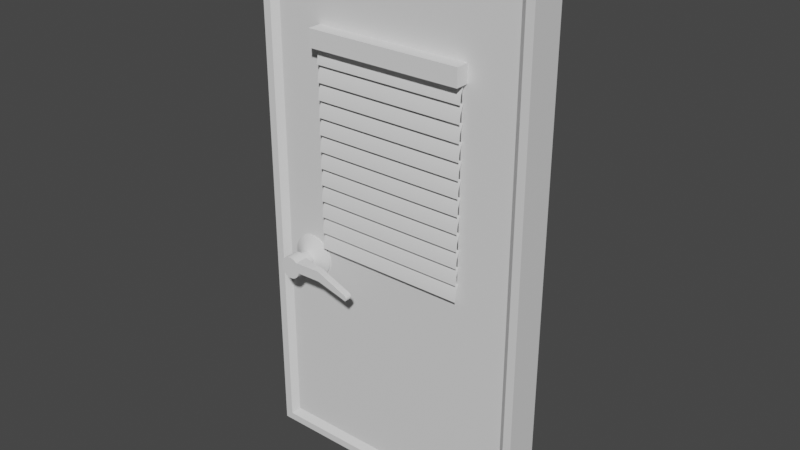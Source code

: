 # Source: door.blend  (saved by Blender 3.6.13; exported with 4.5.12 LTS)
import bpy
from mathutils import Matrix  # noqa: F401  (used for matrix-valued properties, if any)

bpy.ops.wm.read_factory_settings(use_empty=True)
scene = bpy.context.scene
scene.name = 'Scene'

# ---- collections
col_collection = bpy.data.collections.new('Collection'); scene.collection.children.link(col_collection)

# ---- materials (node trees are filled in below, after node groups)
mat_material = bpy.data.materials.new('Material')
mat_material.alpha_threshold = 0.0
mat_material.use_transparent_shadow = False
mat_material.roughness = 0.5
mat_material.line_color = (0.0, 0.0, 0.0, 1.0)

# ---- node groups
ng_auto_smooth = bpy.data.node_groups.new('Auto Smooth', 'GeometryNodeTree')
_s = ng_auto_smooth.interface.new_socket(name='Geometry', in_out='OUTPUT', socket_type='NodeSocketGeometry')
_s = ng_auto_smooth.interface.new_socket(name='Geometry', in_out='INPUT', socket_type='NodeSocketGeometry')
_s = ng_auto_smooth.interface.new_socket(name='Angle', in_out='INPUT', socket_type='NodeSocketFloat')
_s.subtype = 'ANGLE'
_s.min_value = 0.0
_s.max_value = 3.142
ng_auto_smooth.is_modifier = True
_N = ng_auto_smooth.nodes; _L = ng_auto_smooth.links
n0 = _N.new('NodeGroupOutput'); n0.name = 'Group Output'; n0.location = (480, -100)
n1 = _N.new('NodeGroupInput'); n1.name = 'Group Input'; n1.location = (-420, -300)
n2 = _N.new('NodeGroupInput'); n2.name = 'Group Input.001'; n2.location = (-60, -100)
n3 = _N.new('GeometryNodeSetShadeSmooth'); n3.name = 'Set Shade Smooth'; n3.location = (120, -100)
n3.domain = 'EDGE'
n4 = _N.new('GeometryNodeSetShadeSmooth'); n4.name = 'Set Shade Smooth.001'; n4.location = (300, -100)
n5 = _N.new('GeometryNodeInputMeshEdgeAngle'); n5.name = 'Edge Angle'; n5.location = (-420, -220)
n6 = _N.new('GeometryNodeInputEdgeSmooth'); n6.name = 'Is Edge Smooth'; n6.location = (-60, -160)
n7 = _N.new('GeometryNodeInputShadeSmooth'); n7.name = 'Is Face Smooth'; n7.location = (-240, -340)
n8 = _N.new('FunctionNodeBooleanMath'); n8.name = 'Boolean Math'; n8.location = (-60, -220)
n9 = _N.new('FunctionNodeCompare'); n9.name = 'Compare'; n9.location = (-240, -180)
n9.operation = 'LESS_EQUAL'
_L.new(n5.outputs[0], n9.inputs[0])
_L.new(n4.outputs[0], n0.inputs[0])
_L.new(n1.outputs[1], n9.inputs[1])
_L.new(n9.outputs[0], n8.inputs[0])
_L.new(n7.outputs[0], n8.inputs[1])
_L.new(n2.outputs[0], n3.inputs[0])
_L.new(n6.outputs[0], n3.inputs[1])
_L.new(n3.outputs[0], n4.inputs[0])
_L.new(n8.outputs[0], n3.inputs[2])
n0.is_active_output = True

# ---- material node trees
mat_material.use_nodes = True; mat_material.node_tree.nodes.clear()
_N = mat_material.node_tree.nodes; _L = mat_material.node_tree.links
n0 = _N.new('ShaderNodeOutputMaterial'); n0.name = 'Material Output'; n0.location = (300, 300)
n1 = _N.new('ShaderNodeBsdfPrincipled'); n1.name = 'Principled BSDF'; n1.location = (10, 300)
n1.distribution = 'GGX'
n1.subsurface_method = 'RANDOM_WALK_SKIN'
n1.inputs[3].default_value = 1.45
n1.inputs[27].default_value = (0.0, 0.0, 0.0, 1.0)
n1.inputs[28].default_value = 1.0
_L.new(n1.outputs[0], n0.inputs[0])
n0.is_active_output = True

# ---- world
world_world = bpy.data.worlds.new('World'); scene.world = world_world
world_world.use_nodes = True; world_world.node_tree.nodes.clear()
_N = world_world.node_tree.nodes; _L = world_world.node_tree.links
n0 = _N.new('ShaderNodeOutputWorld'); n0.name = 'World Output'; n0.location = (300, 300)
n1 = _N.new('ShaderNodeBackground'); n1.name = 'Background'; n1.location = (10, 300)
n1.inputs[0].default_value = (0.05088, 0.05088, 0.05088, 1.0)
_L.new(n1.outputs[0], n0.inputs[0])
n0.is_active_output = True
world_world.color = (0.05088, 0.05088, 0.05088)
world_world.use_sun_shadow = False
world_world.sun_shadow_jitter_overblur = 0.0

# ---- meshes
me_cube = bpy.data.meshes.new('Cube')
me_cube.from_pydata([(0.0, 0.0, 1.0), (0.0, 0.0, -1.0), (0.0, -2.0, 1.0), (0.0, -2.0, -1.0), (-2.0, 0.0, 1.0), (-2.0, 0.0, -1.0), (-2.0, -2.0, 1.0), (-2.0, -2.0, -1.0), (-1.588, 0.0, -0.1042), (-0.4124, 0.0, -0.1042), (-0.4124, 0.0, 0.6113), (-1.588, 0.0, 0.6113), (-1.588, -2.0, -0.1042), (-0.4124, -2.0, -0.1042), (-0.4124, -2.0, 0.6113), (-1.588, -2.0, 0.6113), (-1.588, -0.4143, -0.1042), (-0.4124, -0.4143, -0.1042), (-0.4124, -0.4143, 0.6113), (-1.588, -0.4143, 0.6113), (-1.588, -1.586, -0.1042), (-0.4124, -1.586, -0.1042), (-0.4124, -1.586, 0.6113), (-1.588, -1.586, 0.6113)], [], [(0, 4, 6, 2), (3, 2, 14, 13, 12, 7), (7, 6, 4, 5), (5, 1, 3, 7), (1, 0, 2, 3), (5, 4, 11, 8, 9, 1), (1, 9, 10, 11, 4, 0), (12, 13, 21, 20), (7, 12, 15, 14, 2, 6), (14, 15, 23, 22), (18, 17, 16, 19), (23, 20, 21, 22), (11, 10, 18, 19), (9, 8, 16, 17), (15, 12, 20, 23), (13, 14, 22, 21), (8, 11, 19, 16), (10, 9, 17, 18)])
_uv = me_cube.uv_layers.new(name='UVMap')
_uv.uv.foreach_set('vector', [0.625, 0.5, 0.875, 0.5, 0.875, 0.75, 0.625, 0.75, 0.375, 0.75, 0.625, 0.75, 0.5764, 0.8016, 0.487, 0.8016, 0.487, 0.9484, 0.375, 1.0, 0.375, 0.0, 0.625, 0.0, 0.625, 0.25, 0.375, 0.25, 0.125, 0.5, 0.375, 0.5, 0.375, 0.75, 0.125, 0.75, 0.375, 0.5, 0.625, 0.5, 0.625, 0.75, 0.375, 0.75, 0.375, 0.25, 0.625, 0.25, 0.5764, 0.3016, 0.487, 0.3016, 0.487, 0.4484, 0.375, 0.5, 0.375, 0.5, 0.487, 0.4484, 0.5764, 0.4484, 0.5764, 0.3016, 0.625, 0.25, 0.625, 0.5, 0.487, 0.9484, 0.487, 0.8016, 0.487, 0.8016, 0.487, 0.9484, 0.375, 1.0, 0.487, 0.9484, 0.5764, 0.9484, 0.5764, 0.8016, 0.625, 0.75, 0.625, 1.0, 0.5764, 0.8016, 0.5764, 0.9484, 0.5764, 0.9484, 0.5764, 0.8016, 0.5764, 0.4484, 0.487, 0.4484, 0.487, 0.3016, 0.5764, 0.3016, 0.5764, 0.9484, 0.487, 0.9484, 0.487, 0.8016, 0.5764, 0.8016, 0.5764, 0.3016, 0.5764, 0.4484, 0.5764, 0.4484, 0.5764, 0.3016, 0.487, 0.4484, 0.487, 0.3016, 0.487, 0.3016, 0.487, 0.4484, 0.5764, 0.9484, 0.487, 0.9484, 0.487, 0.9484, 0.5764, 0.9484, 0.487, 0.8016, 0.5764, 0.8016, 0.5764, 0.8016, 0.487, 0.8016, 0.487, 0.3016, 0.5764, 0.3016, 0.5764, 0.3016, 0.487, 0.3016, 0.5764, 0.4484, 0.487, 0.4484, 0.487, 0.4484, 0.5764, 0.4484])
me_cube.materials.append(mat_material)
me_cube.use_mirror_vertex_groups = False
me_cube.update()
me_cube_002 = bpy.data.meshes.new('Cube.002')
me_cube_002.from_pydata([(1.0, 1.0, 1.0), (1.0, 1.0, -1.0), (1.0, -1.0, 1.0), (1.0, -1.0, -1.0), (-1.0, 1.0, 1.0), (-1.0, 1.0, -1.0), (-1.0, -1.0, 1.0), (-1.0, -1.0, -1.0), (-1.052, 1.421, -1.026), (-1.052, -1.421, -1.026), (1.052, 1.421, -1.026), (1.052, 1.421, 1.026), (-1.052, -1.421, 1.026), (1.052, -1.421, 1.026), (1.052, -1.421, -1.026), (-1.052, 1.421, 1.026), (-1.116, 1.421, -1.056), (-1.116, -1.421, -1.056), (1.116, 1.421, -1.056), (1.116, 1.421, 1.056), (-1.116, -1.421, 1.056), (1.116, -1.421, 1.056), (1.116, -1.421, -1.056), (-1.116, 1.421, 1.056)], [], [(0, 4, 15, 11), (5, 1, 10, 8), (7, 6, 12, 9), (4, 5, 8, 15), (14, 9, 17, 22), (11, 15, 23, 19), (8, 10, 18, 16), (9, 12, 20, 17), (3, 7, 9, 14), (6, 2, 13, 12), (2, 3, 14, 13), (1, 0, 11, 10), (19, 23, 20, 21), (17, 20, 23, 16), (16, 18, 22, 17), (18, 19, 21, 22), (12, 13, 21, 20), (13, 14, 22, 21), (10, 11, 19, 18), (15, 8, 16, 23), (1, 3, 2, 0), (2, 6, 4, 0), (7, 5, 4, 6), (1, 5, 7, 3)])
_uv = me_cube_002.uv_layers.new(name='UVMap')
_uv.uv.foreach_set('vector', [0.625, 0.5, 0.625, 0.25, 0.625, 0.25, 0.625, 0.5, 0.375, 0.25, 0.375, 0.5, 0.375, 0.5, 0.375, 0.25, 0.375, 1.0, 0.625, 1.0, 0.625, 1.0, 0.375, 1.0, 0.625, 0.25, 0.375, 0.25, 0.375, 0.25, 0.625, 0.25, 0.375, 0.75, 0.375, 1.0, 0.375, 1.0, 0.375, 0.75, 0.625, 0.5, 0.625, 0.25, 0.625, 0.25, 0.625, 0.5, 0.375, 0.25, 0.375, 0.5, 0.375, 0.5, 0.375, 0.25, 0.375, 1.0, 0.625, 1.0, 0.625, 1.0, 0.375, 1.0, 0.375, 0.75, 0.375, 1.0, 0.375, 1.0, 0.375, 0.75, 0.625, 1.0, 0.625, 0.75, 0.625, 0.75, 0.625, 1.0, 0.625, 0.75, 0.375, 0.75, 0.375, 0.75, 0.625, 0.75, 0.375, 0.5, 0.625, 0.5, 0.625, 0.5, 0.375, 0.5, 0.625, 0.5, 0.875, 0.5, 0.875, 0.75, 0.625, 0.75, 0.375, 0.0, 0.625, 0.0, 0.625, 0.25, 0.375, 0.25, 0.125, 0.5, 0.375, 0.5, 0.375, 0.75, 0.125, 0.75, 0.375, 0.5, 0.625, 0.5, 0.625, 0.75, 0.375, 0.75, 0.625, 1.0, 0.625, 0.75, 0.625, 0.75, 0.625, 1.0, 0.625, 0.75, 0.375, 0.75, 0.375, 0.75, 0.625, 0.75, 0.375, 0.5, 0.625, 0.5, 0.625, 0.5, 0.375, 0.5, 0.625, 0.25, 0.375, 0.25, 0.375, 0.25, 0.625, 0.25, 0.375, 0.5, 0.375, 0.75, 0.625, 0.75, 0.625, 0.5, 0.625, 0.75, 0.625, 1.0, 0.625, 0.25, 0.625, 0.5, 0.375, 1.0, 0.375, 0.25, 0.625, 0.25, 0.625, 1.0, 0.375, 0.5, 0.375, 0.25, 0.375, 1.0, 0.375, 0.75])
me_cube_002.materials.append(mat_material)
me_cube_002.use_mirror_vertex_groups = False
me_cube_002.update()
me_plane_001 = bpy.data.meshes.new('Plane.001')
me_plane_001.from_pydata([(-0.5876, 3.127e-08, -0.7155), (0.5876, 3.127e-08, -0.7155), (-0.5876, -3.127e-08, 0.7155), (0.5876, -3.127e-08, 0.7155)], [], [(0, 1, 3, 2)])
_uv = me_plane_001.uv_layers.new(name='UVMap')
_uv.uv.foreach_set('vector', [0.0, 0.0, 1.0, 0.0, 1.0, 1.0, 0.0, 1.0])
me_plane_001.update()
me_plane_002 = bpy.data.meshes.new('Plane.002')
me_plane_002.from_pydata([(-0.5876, 3.127e-08, -0.7155), (0.5876, 3.127e-08, -0.7155), (-0.5876, -3.127e-08, 0.7155), (0.5876, -3.127e-08, 0.7155)], [], [(0, 1, 3, 2)])
_uv = me_plane_002.uv_layers.new(name='UVMap')
_uv.uv.foreach_set('vector', [0.0, 0.0, 1.0, 0.0, 1.0, 1.0, 0.0, 1.0])
me_plane_002.update()
me_plane_003 = bpy.data.meshes.new('Plane.003')
me_plane_003.from_pydata([(-0.5876, 3.127e-08, -0.7155), (0.5876, 3.127e-08, -0.7155), (-0.5876, -3.127e-08, 0.7155), (0.5876, -3.127e-08, 0.7155)], [], [(0, 1, 3, 2)])
_uv = me_plane_003.uv_layers.new(name='UVMap')
_uv.uv.foreach_set('vector', [0.0, 0.0, 1.0, 0.0, 1.0, 1.0, 0.0, 1.0])
me_plane_003.update()
me_cylinder = bpy.data.meshes.new('Cylinder')
me_cylinder.from_pydata([(0.0, 1.0, -12.32), (0.0, 1.0, -10.32), (0.1951, 0.9808, -12.32), (0.1951, 0.9808, -10.32), (0.3827, 0.9239, -12.32), (0.3827, 0.9239, -10.32), (0.5556, 0.8315, -12.32), (0.5556, 0.8315, -10.32), (0.7071, 0.7071, -12.32), (0.7071, 0.7071, -10.32), (0.8315, 0.5556, -12.32), (0.8315, 0.5556, -10.32), (0.9239, 0.3827, -12.32), (0.9239, 0.3827, -10.32), (0.9808, 0.1951, -12.32), (0.9808, 0.1951, -10.32), (1.0, -6.766e-08, -12.32), (1.0, -6.766e-08, -10.32), (0.9808, -0.1951, -12.32), (0.9808, -0.1951, -10.32), (0.9239, -0.3827, -12.32), (0.9239, -0.3827, -10.32), (0.8315, -0.5556, -12.32), (0.8315, -0.5556, -10.32), (0.7071, -0.7071, -12.32), (0.7071, -0.7071, -10.32), (0.5556, -0.8315, -12.32), (0.5556, -0.8315, -10.32), (0.3827, -0.9239, -12.32), (0.3827, -0.9239, -10.32), (0.1951, -0.9808, -12.32), (0.1951, -0.9808, -10.32), (0.0, -1.0, -12.32), (0.0, -1.0, -10.32), (-0.1951, -0.9808, -12.32), (-0.1951, -0.9808, -10.32), (-0.3827, -0.9239, -12.32), (-0.3827, -0.9239, -10.32), (-0.5556, -0.8315, -12.32), (-0.5556, -0.8315, -10.32), (-0.7071, -0.7071, -12.32), (-0.7071, -0.7071, -10.32), (-0.8315, -0.5556, -12.32), (-0.8315, -0.5556, -10.32), (-0.9239, -0.3827, -12.32), (-0.9239, -0.3827, -10.32), (-0.9808, -0.1951, -12.32), (-0.9808, -0.1951, -10.32), (-1.0, -6.766e-08, -12.32), (-1.0, -6.766e-08, -10.32), (-0.9808, 0.1951, -12.32), (-0.9808, 0.1951, -10.32), (-0.9239, 0.3827, -12.32), (-0.9239, 0.3827, -10.32), (-0.8315, 0.5556, -12.32), (-0.8315, 0.5556, -10.32), (-0.7071, 0.7071, -12.32), (-0.7071, 0.7071, -10.32), (-0.5556, 0.8315, -12.32), (-0.5556, 0.8315, -10.32), (-0.3827, 0.9239, -12.32), (-0.3827, 0.9239, -10.32), (-0.1951, 0.9808, -12.32), (-0.1951, 0.9808, -10.32), (-2.96e-07, 0.3794, -19.18), (0.07403, 0.3722, -19.18), (0.1452, 0.3506, -19.18), (0.2108, 0.3155, -19.18), (0.2683, 0.2683, -19.18), (0.3155, 0.2108, -19.18), (0.3506, 0.1452, -19.18), (0.3722, 0.07403, -19.18), (0.3794, -1.505e-06, -19.18), (0.3722, -0.07403, -19.18), (0.3506, -0.1452, -19.18), (0.3155, -0.2108, -19.18), (0.2683, -0.2683, -19.18), (0.2108, -0.3155, -19.18), (0.1452, -0.3506, -19.18), (0.07403, -0.3722, -19.18), (-2.96e-07, -0.3794, -19.18), (-0.07403, -0.3722, -19.18), (-0.1452, -0.3506, -19.18), (-0.2108, -0.3155, -19.18), (-0.2683, -0.2683, -19.18), (-0.3155, -0.2108, -19.18), (-0.3506, -0.1452, -19.18), (-0.3722, -0.07403, -19.18), (-0.3794, -1.505e-06, -19.18), (-0.3722, 0.07403, -19.18), (-0.3506, 0.1452, -19.18), (-0.3155, 0.2108, -19.18), (-0.2683, 0.2683, -19.18), (-0.2108, 0.3155, -19.18), (-0.1452, 0.3506, -19.18), (-0.07403, 0.3722, -19.18), (-3.095e-07, 0.3794, -27.59), (0.07403, 0.3722, -27.59), (0.1452, 0.3506, -27.59), (0.2108, 0.3155, -27.59), (0.2683, 0.2683, -27.59), (0.3155, 0.2108, -27.59), (0.3506, 0.1452, -27.59), (0.3722, 0.07403, -27.59), (0.3794, -1.5e-06, -27.59), (0.3722, -0.07403, -27.59), (0.3506, -0.1452, -27.59), (0.3155, -0.2108, -27.59), (0.2683, -0.2683, -27.59), (0.2108, -0.3155, -27.59), (0.1452, -0.3506, -27.59), (0.07403, -0.3722, -27.59), (-3.095e-07, -0.3794, -27.59), (-0.07403, -0.3722, -27.59), (-0.1452, -0.3506, -27.59), (-0.2108, -0.3155, -27.59), (-0.2683, -0.2683, -27.59), (-0.3155, -0.2108, -27.59), (-0.3506, -0.1452, -27.59), (-0.3722, -0.07403, -27.59), (-0.3794, -1.5e-06, -27.59), (-0.3722, 0.07403, -27.59), (-0.3506, 0.1452, -27.59), (-0.3155, 0.2108, -27.59), (-0.2683, 0.2683, -27.59), (-0.2108, 0.3155, -27.59), (-0.1452, 0.3506, -27.59), (-0.07403, 0.3722, -27.59), (-8.171e-08, 0.5136, -27.59), (0.1002, 0.5037, -27.59), (0.1965, 0.4745, -27.59), (0.2853, 0.427, -27.59), (0.3632, 0.3632, -27.59), (0.427, 0.2853, -27.59), (0.4745, 0.1965, -27.59), (0.5037, 0.1002, -27.59), (0.5136, -1.685e-06, -27.59), (0.5037, -0.1002, -27.59), (0.4745, -0.1965, -27.59), (0.427, -0.2853, -27.59), (0.3632, -0.3632, -27.59), (0.2853, -0.427, -27.59), (0.1965, -0.4745, -27.59), (0.1002, -0.5037, -27.59), (-8.171e-08, -0.5136, -27.59), (-0.1002, -0.5037, -27.59), (-0.1965, -0.4745, -27.59), (-0.2853, -0.427, -27.59), (-0.3632, -0.3632, -27.59), (-0.427, -0.2853, -27.59), (-0.4745, -0.1965, -27.59), (-0.5037, -0.1002, -27.59), (-0.5136, -1.685e-06, -27.59), (-0.5037, 0.1002, -27.59), (-0.4745, 0.1965, -27.59), (-0.427, 0.2853, -27.59), (-0.3632, 0.3632, -27.59), (-0.2853, 0.427, -27.59), (-0.1965, 0.4745, -27.59), (-0.1002, 0.5037, -27.59), (-3.324e-08, 0.5136, -39.56), (0.1002, 0.5037, -39.56), (0.1965, 0.4745, -39.56), (0.2853, 0.427, -39.56), (0.3632, 0.3632, -39.56), (0.427, 0.2853, -39.56), (0.4745, 0.1965, -39.56), (0.5037, 0.1002, -39.56), (0.5136, -1.68e-06, -39.56), (0.5037, -0.1002, -39.56), (0.4745, -0.1965, -39.56), (0.427, -0.2853, -39.56), (0.3632, -0.3632, -39.56), (0.2853, -0.427, -39.56), (0.1965, -0.4745, -39.56), (0.1002, -0.5037, -39.56), (-3.324e-08, -0.5136, -39.56), (-0.1002, -0.5037, -39.56), (-0.1965, -0.4745, -39.56), (-0.2853, -0.427, -39.56), (-0.3632, -0.3632, -39.56), (-0.427, -0.2853, -39.56), (-0.4745, -0.1965, -39.56), (-0.5037, -0.1002, -39.56), (-0.5136, -1.68e-06, -39.56), (-0.5037, 0.1002, -39.56), (-0.4745, 0.1965, -39.56), (-0.427, 0.2853, -39.56), (-0.3632, 0.3632, -39.56), (-0.2853, 0.427, -39.56), (-0.1965, 0.4745, -39.56), (-0.1002, 0.5037, -39.56), (1.659, 0.4124, -33.37), (1.704, 0.3219, -33.37), (1.729, 0.2246, -33.37), (1.735, 0.1241, -33.37), (1.722, 0.02432, -33.37), (1.689, -0.07089, -33.37), (1.659, 0.4124, -39.48), (1.704, 0.3219, -39.48), (1.729, 0.2246, -39.48), (1.735, 0.1241, -39.48), (1.722, 0.02432, -39.48), (1.689, -0.07089, -39.48), (3.202, -0.2219, -33.37), (3.246, -0.2691, -33.37), (3.272, -0.3199, -33.37), (3.278, -0.3724, -33.37), (3.265, -0.4244, -33.37), (3.232, -0.4741, -33.37), (3.202, -0.2219, -39.48), (3.246, -0.2691, -39.48), (3.272, -0.3199, -39.48), (3.278, -0.3724, -39.48), (3.265, -0.4244, -39.48), (3.232, -0.4741, -39.48)], [], [(0, 1, 3, 2), (2, 3, 5, 4), (4, 5, 7, 6), (6, 7, 9, 8), (8, 9, 11, 10), (10, 11, 13, 12), (12, 13, 15, 14), (14, 15, 17, 16), (16, 17, 19, 18), (18, 19, 21, 20), (20, 21, 23, 22), (22, 23, 25, 24), (24, 25, 27, 26), (26, 27, 29, 28), (28, 29, 31, 30), (30, 31, 33, 32), (32, 33, 35, 34), (34, 35, 37, 36), (36, 37, 39, 38), (38, 39, 41, 40), (40, 41, 43, 42), (42, 43, 45, 44), (44, 45, 47, 46), (46, 47, 49, 48), (48, 49, 51, 50), (50, 51, 53, 52), (52, 53, 55, 54), (54, 55, 57, 56), (56, 57, 59, 58), (58, 59, 61, 60), (3, 1, 63, 61, 59, 57, 55, 53, 51, 49, 47, 45, 43, 41, 39, 37, 35, 33, 31, 29, 27, 25, 23, 21, 19, 17, 15, 13, 11, 9, 7, 5), (60, 61, 63, 62), (62, 63, 1, 0), (30, 32, 80, 79), (83, 84, 116, 115), (48, 50, 89, 88), (4, 6, 67, 66), (22, 24, 76, 75), (40, 42, 85, 84), (58, 60, 94, 93), (14, 16, 72, 71), (32, 34, 81, 80), (50, 52, 90, 89), (6, 8, 68, 67), (24, 26, 77, 76), (42, 44, 86, 85), (60, 62, 95, 94), (16, 18, 73, 72), (34, 36, 82, 81), (52, 54, 91, 90), (8, 10, 69, 68), (26, 28, 78, 77), (44, 46, 87, 86), (0, 2, 65, 64), (62, 0, 64, 95), (18, 20, 74, 73), (36, 38, 83, 82), (54, 56, 92, 91), (10, 12, 70, 69), (28, 30, 79, 78), (46, 48, 88, 87), (2, 4, 66, 65), (20, 22, 75, 74), (38, 40, 84, 83), (56, 58, 93, 92), (12, 14, 71, 70), (122, 123, 155, 154), (70, 71, 103, 102), (84, 85, 117, 116), (71, 72, 104, 103), (85, 86, 118, 117), (72, 73, 105, 104), (86, 87, 119, 118), (73, 74, 106, 105), (87, 88, 120, 119), (74, 75, 107, 106), (88, 89, 121, 120), (75, 76, 108, 107), (89, 90, 122, 121), (76, 77, 109, 108), (90, 91, 123, 122), (77, 78, 110, 109), (64, 65, 97, 96), (91, 92, 124, 123), (78, 79, 111, 110), (65, 66, 98, 97), (92, 93, 125, 124), (79, 80, 112, 111), (66, 67, 99, 98), (93, 94, 126, 125), (80, 81, 113, 112), (67, 68, 100, 99), (94, 95, 127, 126), (81, 82, 114, 113), (68, 69, 101, 100), (95, 64, 96, 127), (82, 83, 115, 114), (69, 70, 102, 101), (130, 131, 163, 162), (109, 110, 142, 141), (96, 97, 129, 128), (123, 124, 156, 155), (110, 111, 143, 142), (97, 98, 130, 129), (124, 125, 157, 156), (111, 112, 144, 143), (98, 99, 131, 130), (125, 126, 158, 157), (112, 113, 145, 144), (99, 100, 132, 131), (126, 127, 159, 158), (113, 114, 146, 145), (100, 101, 133, 132), (127, 96, 128, 159), (114, 115, 147, 146), (101, 102, 134, 133), (115, 116, 148, 147), (102, 103, 135, 134), (116, 117, 149, 148), (103, 104, 136, 135), (117, 118, 150, 149), (104, 105, 137, 136), (118, 119, 151, 150), (105, 106, 138, 137), (119, 120, 152, 151), (106, 107, 139, 138), (120, 121, 153, 152), (107, 108, 140, 139), (121, 122, 154, 153), (108, 109, 141, 140), (160, 161, 162, 163, 164, 165, 166, 167, 168, 169, 170, 171, 172, 173, 174, 175, 176, 177, 178, 179, 180, 181, 182, 183, 184, 185, 186, 187, 188, 189, 190, 191), (157, 158, 190, 189), (144, 145, 177, 176), (131, 132, 164, 163), (158, 159, 191, 190), (145, 146, 178, 177), (132, 133, 193, 192), (159, 128, 160, 191), (146, 147, 179, 178), (169, 168, 202, 203), (147, 148, 180, 179), (135, 136, 196, 195), (148, 149, 181, 180), (165, 164, 198, 199), (149, 150, 182, 181), (164, 132, 192, 198), (150, 151, 183, 182), (137, 138, 170, 169), (151, 152, 184, 183), (138, 139, 171, 170), (152, 153, 185, 184), (139, 140, 172, 171), (153, 154, 186, 185), (140, 141, 173, 172), (154, 155, 187, 186), (141, 142, 174, 173), (128, 129, 161, 160), (155, 156, 188, 187), (142, 143, 175, 174), (129, 130, 162, 161), (156, 157, 189, 188), (143, 144, 176, 175), (194, 195, 207, 206), (199, 198, 210, 211), (197, 203, 215, 209), (202, 201, 213, 214), (193, 194, 206, 205), (166, 165, 199, 200), (136, 137, 197, 196), (133, 134, 194, 193), (137, 169, 203, 197), (167, 166, 200, 201), (134, 135, 195, 194), (168, 167, 201, 202), (204, 205, 211, 210), (205, 206, 212, 211), (206, 207, 213, 212), (207, 208, 214, 213), (208, 209, 215, 214), (203, 202, 214, 215), (200, 199, 211, 212), (195, 196, 208, 207), (198, 192, 204, 210), (192, 193, 205, 204), (201, 200, 212, 213), (196, 197, 209, 208)])
me_cylinder.polygons.foreach_set('use_smooth', [True] * 186)
_k = set([(0, 2), (0, 62), (2, 4), (4, 6), (6, 8), (8, 10), (10, 12), (12, 14), (14, 16), (16, 18), (18, 20), (20, 22), (22, 24), (24, 26), (26, 28), (28, 30), (30, 32), (32, 34), (34, 36), (36, 38), (38, 40), (40, 42), (42, 44), (44, 46), (46, 48), (48, 50), (50, 52), (52, 54), (54, 56), (56, 58), (58, 60), (60, 62), (64, 65), (64, 95), (65, 66), (66, 67), (67, 68), (68, 69), (69, 70), (70, 71), (71, 72), (72, 73), (73, 74), (74, 75), (75, 76), (76, 77), (77, 78), (78, 79), (79, 80), (80, 81), (81, 82), (82, 83), (83, 84), (84, 85), (85, 86), (86, 87), (87, 88), (88, 89), (89, 90), (90, 91), (91, 92), (92, 93), (93, 94), (94, 95)])
me_cylinder.attributes.new('sharp_edge', 'BOOLEAN', 'EDGE').data.foreach_set('value', [ (min(e.vertices), max(e.vertices)) in _k for e in me_cylinder.edges])
_uv = me_cylinder.uv_layers.new(name='UVMap')
_uv.uv.foreach_set('vector', [1.0, 0.5, 1.0, 1.0, 0.9688, 1.0, 0.9688, 0.5, 0.9688, 0.5, 0.9688, 1.0, 0.9375, 1.0, 0.9375, 0.5, 0.9375, 0.5, 0.9375, 1.0, 0.9062, 1.0, 0.9062, 0.5, 0.9062, 0.5, 0.9062, 1.0, 0.875, 1.0, 0.875, 0.5, 0.875, 0.5, 0.875, 1.0, 0.8438, 1.0, 0.8438, 0.5, 0.8438, 0.5, 0.8438, 1.0, 0.8125, 1.0, 0.8125, 0.5, 0.8125, 0.5, 0.8125, 1.0, 0.7812, 1.0, 0.7812, 0.5, 0.7812, 0.5, 0.7812, 1.0, 0.75, 1.0, 0.75, 0.5, 0.75, 0.5, 0.75, 1.0, 0.7188, 1.0, 0.7188, 0.5, 0.7188, 0.5, 0.7188, 1.0, 0.6875, 1.0, 0.6875, 0.5, 0.6875, 0.5, 0.6875, 1.0, 0.6562, 1.0, 0.6562, 0.5, 0.6562, 0.5, 0.6562, 1.0, 0.625, 1.0, 0.625, 0.5, 0.625, 0.5, 0.625, 1.0, 0.5938, 1.0, 0.5938, 0.5, 0.5938, 0.5, 0.5938, 1.0, 0.5625, 1.0, 0.5625, 0.5, 0.5625, 0.5, 0.5625, 1.0, 0.5312, 1.0, 0.5312, 0.5, 0.5312, 0.5, 0.5312, 1.0, 0.5, 1.0, 0.5, 0.5, 0.5, 0.5, 0.5, 1.0, 0.4688, 1.0, 0.4688, 0.5, 0.4688, 0.5, 0.4688, 1.0, 0.4375, 1.0, 0.4375, 0.5, 0.4375, 0.5, 0.4375, 1.0, 0.4062, 1.0, 0.4062, 0.5, 0.4062, 0.5, 0.4062, 1.0, 0.375, 1.0, 0.375, 0.5, 0.375, 0.5, 0.375, 1.0, 0.3438, 1.0, 0.3438, 0.5, 0.3438, 0.5, 0.3438, 1.0, 0.3125, 1.0, 0.3125, 0.5, 0.3125, 0.5, 0.3125, 1.0, 0.2812, 1.0, 0.2812, 0.5, 0.2812, 0.5, 0.2812, 1.0, 0.25, 1.0, 0.25, 0.5, 0.25, 0.5, 0.25, 1.0, 0.2188, 1.0, 0.2188, 0.5, 0.2188, 0.5, 0.2188, 1.0, 0.1875, 1.0, 0.1875, 0.5, 0.1875, 0.5, 0.1875, 1.0, 0.1562, 1.0, 0.1562, 0.5, 0.1562, 0.5, 0.1562, 1.0, 0.125, 1.0, 0.125, 0.5, 0.125, 0.5, 0.125, 1.0, 0.09375, 1.0, 0.09375, 0.5, 0.09375, 0.5, 0.09375, 1.0, 0.0625, 1.0, 0.0625, 0.5, 0.2968, 0.4854, 0.25, 0.49, 0.2032, 0.4854, 0.1582, 0.4717, 0.1167, 0.4496, 0.08029, 0.4197, 0.05045, 0.3833, 0.02827, 0.3418, 0.01461, 0.2968, 0.01, 0.25, 0.01461, 0.2032, 0.02827, 0.1582, 0.05045, 0.1167, 0.08029, 0.08029, 0.1167, 0.05045, 0.1582, 0.02827, 0.2032, 0.01461, 0.25, 0.01, 0.2968, 0.01461, 0.3418, 0.02827, 0.3833, 0.05045, 0.4197, 0.08029, 0.4496, 0.1167, 0.4717, 0.1582, 0.4854, 0.2032, 0.49, 0.25, 0.4854, 0.2968, 0.4717, 0.3418, 0.4496, 0.3833, 0.4197, 0.4197, 0.3833, 0.4496, 0.3418, 0.4717, 0.0625, 0.5, 0.0625, 1.0, 0.03125, 1.0, 0.03125, 0.5, 0.03125, 0.5, 0.03125, 1.0, 0.0, 1.0, 0.0, 0.5, 0.5312, 0.5, 0.5, 0.5, 0.5, 0.5, 0.5312, 0.5, 0.4062, 0.5, 0.375, 0.5, 0.375, 0.5, 0.4062, 0.5, 0.25, 0.5, 0.2188, 0.5, 0.2188, 0.5, 0.25, 0.5, 0.9375, 0.5, 0.9062, 0.5, 0.9062, 0.5, 0.9375, 0.5, 0.6562, 0.5, 0.625, 0.5, 0.625, 0.5, 0.6562, 0.5, 0.375, 0.5, 0.3438, 0.5, 0.3438, 0.5, 0.375, 0.5, 0.09375, 0.5, 0.0625, 0.5, 0.0625, 0.5, 0.09375, 0.5, 0.7812, 0.5, 0.75, 0.5, 0.75, 0.5, 0.7812, 0.5, 0.5, 0.5, 0.4688, 0.5, 0.4688, 0.5, 0.5, 0.5, 0.2188, 0.5, 0.1875, 0.5, 0.1875, 0.5, 0.2188, 0.5, 0.9062, 0.5, 0.875, 0.5, 0.875, 0.5, 0.9062, 0.5, 0.625, 0.5, 0.5938, 0.5, 0.5938, 0.5, 0.625, 0.5, 0.3438, 0.5, 0.3125, 0.5, 0.3125, 0.5, 0.3438, 0.5, 0.0625, 0.5, 0.03125, 0.5, 0.03125, 0.5, 0.0625, 0.5, 0.75, 0.5, 0.7188, 0.5, 0.7188, 0.5, 0.75, 0.5, 0.4688, 0.5, 0.4375, 0.5, 0.4375, 0.5, 0.4688, 0.5, 0.1875, 0.5, 0.1562, 0.5, 0.1562, 0.5, 0.1875, 0.5, 0.875, 0.5, 0.8438, 0.5, 0.8438, 0.5, 0.875, 0.5, 0.5938, 0.5, 0.5625, 0.5, 0.5625, 0.5, 0.5938, 0.5, 0.3125, 0.5, 0.2812, 0.5, 0.2812, 0.5, 0.3125, 0.5, 1.0, 0.5, 0.9688, 0.5, 0.9688, 0.5, 1.0, 0.5, 0.03125, 0.5, 0.0, 0.5, 0.0, 0.5, 0.03125, 0.5, 0.7188, 0.5, 0.6875, 0.5, 0.6875, 0.5, 0.7188, 0.5, 0.4375, 0.5, 0.4062, 0.5, 0.4062, 0.5, 0.4375, 0.5, 0.1562, 0.5, 0.125, 0.5, 0.125, 0.5, 0.1562, 0.5, 0.8438, 0.5, 0.8125, 0.5, 0.8125, 0.5, 0.8438, 0.5, 0.5625, 0.5, 0.5312, 0.5, 0.5312, 0.5, 0.5625, 0.5, 0.2812, 0.5, 0.25, 0.5, 0.25, 0.5, 0.2812, 0.5, 0.9688, 0.5, 0.9375, 0.5, 0.9375, 0.5, 0.9688, 0.5, 0.6875, 0.5, 0.6562, 0.5, 0.6562, 0.5, 0.6875, 0.5, 0.4062, 0.5, 0.375, 0.5, 0.375, 0.5, 0.4062, 0.5, 0.125, 0.5, 0.09375, 0.5, 0.09375, 0.5, 0.125, 0.5, 0.8125, 0.5, 0.7812, 0.5, 0.7812, 0.5, 0.8125, 0.5, 0.1875, 0.5, 0.1562, 0.5, 0.1562, 0.5, 0.1875, 0.5, 0.8125, 0.5, 0.7812, 0.5, 0.7812, 0.5, 0.8125, 0.5, 0.375, 0.5, 0.3438, 0.5, 0.3438, 0.5, 0.375, 0.5, 0.7812, 0.5, 0.75, 0.5, 0.75, 0.5, 0.7812, 0.5, 0.3438, 0.5, 0.3125, 0.5, 0.3125, 0.5, 0.3438, 0.5, 0.75, 0.5, 0.7188, 0.5, 0.7188, 0.5, 0.75, 0.5, 0.3125, 0.5, 0.2812, 0.5, 0.2812, 0.5, 0.3125, 0.5, 0.7188, 0.5, 0.6875, 0.5, 0.6875, 0.5, 0.7188, 0.5, 0.2812, 0.5, 0.25, 0.5, 0.25, 0.5, 0.2812, 0.5, 0.6875, 0.5, 0.6562, 0.5, 0.6562, 0.5, 0.6875, 0.5, 0.25, 0.5, 0.2188, 0.5, 0.2188, 0.5, 0.25, 0.5, 0.6562, 0.5, 0.625, 0.5, 0.625, 0.5, 0.6562, 0.5, 0.2188, 0.5, 0.1875, 0.5, 0.1875, 0.5, 0.2188, 0.5, 0.625, 0.5, 0.5938, 0.5, 0.5938, 0.5, 0.625, 0.5, 0.1875, 0.5, 0.1562, 0.5, 0.1562, 0.5, 0.1875, 0.5, 0.5938, 0.5, 0.5625, 0.5, 0.5625, 0.5, 0.5938, 0.5, 1.0, 0.5, 0.9688, 0.5, 0.9688, 0.5, 1.0, 0.5, 0.1562, 0.5, 0.125, 0.5, 0.125, 0.5, 0.1562, 0.5, 0.5625, 0.5, 0.5312, 0.5, 0.5312, 0.5, 0.5625, 0.5, 0.9688, 0.5, 0.9375, 0.5, 0.9375, 0.5, 0.9688, 0.5, 0.125, 0.5, 0.09375, 0.5, 0.09375, 0.5, 0.125, 0.5, 0.5312, 0.5, 0.5, 0.5, 0.5, 0.5, 0.5312, 0.5, 0.9375, 0.5, 0.9062, 0.5, 0.9062, 0.5, 0.9375, 0.5, 0.09375, 0.5, 0.0625, 0.5, 0.0625, 0.5, 0.09375, 0.5, 0.5, 0.5, 0.4688, 0.5, 0.4688, 0.5, 0.5, 0.5, 0.9062, 0.5, 0.875, 0.5, 0.875, 0.5, 0.9062, 0.5, 0.0625, 0.5, 0.03125, 0.5, 0.03125, 0.5, 0.0625, 0.5, 0.4688, 0.5, 0.4375, 0.5, 0.4375, 0.5, 0.4688, 0.5, 0.875, 0.5, 0.8438, 0.5, 0.8438, 0.5, 0.875, 0.5, 0.03125, 0.5, 0.0, 0.5, 0.0, 0.5, 0.03125, 0.5, 0.4375, 0.5, 0.4062, 0.5, 0.4062, 0.5, 0.4375, 0.5, 0.8438, 0.5, 0.8125, 0.5, 0.8125, 0.5, 0.8438, 0.5, 0.9375, 0.5, 0.9062, 0.5, 0.9062, 0.5, 0.9375, 0.5, 0.5938, 0.5, 0.5625, 0.5, 0.5625, 0.5, 0.5938, 0.5, 1.0, 0.5, 0.9688, 0.5, 0.9688, 0.5, 1.0, 0.5, 0.1562, 0.5, 0.125, 0.5, 0.125, 0.5, 0.1562, 0.5, 0.5625, 0.5, 0.5312, 0.5, 0.5312, 0.5, 0.5625, 0.5, 0.9688, 0.5, 0.9375, 0.5, 0.9375, 0.5, 0.9688, 0.5, 0.125, 0.5, 0.09375, 0.5, 0.09375, 0.5, 0.125, 0.5, 0.5312, 0.5, 0.5, 0.5, 0.5, 0.5, 0.5312, 0.5, 0.9375, 0.5, 0.9062, 0.5, 0.9062, 0.5, 0.9375, 0.5, 0.09375, 0.5, 0.0625, 0.5, 0.0625, 0.5, 0.09375, 0.5, 0.5, 0.5, 0.4688, 0.5, 0.4688, 0.5, 0.5, 0.5, 0.9062, 0.5, 0.875, 0.5, 0.875, 0.5, 0.9062, 0.5, 0.0625, 0.5, 0.03125, 0.5, 0.03125, 0.5, 0.0625, 0.5, 0.4688, 0.5, 0.4375, 0.5, 0.4375, 0.5, 0.4688, 0.5, 0.875, 0.5, 0.8438, 0.5, 0.8438, 0.5, 0.875, 0.5, 0.03125, 0.5, 0.0, 0.5, 0.0, 0.5, 0.03125, 0.5, 0.4375, 0.5, 0.4062, 0.5, 0.4062, 0.5, 0.4375, 0.5, 0.8438, 0.5, 0.8125, 0.5, 0.8125, 0.5, 0.8438, 0.5, 0.4062, 0.5, 0.375, 0.5, 0.375, 0.5, 0.4062, 0.5, 0.8125, 0.5, 0.7812, 0.5, 0.7812, 0.5, 0.8125, 0.5, 0.375, 0.5, 0.3438, 0.5, 0.3438, 0.5, 0.375, 0.5, 0.7812, 0.5, 0.75, 0.5, 0.75, 0.5, 0.7812, 0.5, 0.3438, 0.5, 0.3125, 0.5, 0.3125, 0.5, 0.3438, 0.5, 0.75, 0.5, 0.7188, 0.5, 0.7188, 0.5, 0.75, 0.5, 0.3125, 0.5, 0.2812, 0.5, 0.2812, 0.5, 0.3125, 0.5, 0.7188, 0.5, 0.6875, 0.5, 0.6875, 0.5, 0.7188, 0.5, 0.2812, 0.5, 0.25, 0.5, 0.25, 0.5, 0.2812, 0.5, 0.6875, 0.5, 0.6562, 0.5, 0.6562, 0.5, 0.6875, 0.5, 0.25, 0.5, 0.2188, 0.5, 0.2188, 0.5, 0.25, 0.5, 0.6562, 0.5, 0.625, 0.5, 0.625, 0.5, 0.6562, 0.5, 0.2188, 0.5, 0.1875, 0.5, 0.1875, 0.5, 0.2188, 0.5, 0.625, 0.5, 0.5938, 0.5, 0.5938, 0.5, 0.625, 0.5, 0.75, 0.49, 0.7968, 0.4854, 0.8418, 0.4717, 0.8833, 0.4496, 0.9197, 0.4197, 0.9496, 0.3833, 0.9717, 0.3418, 0.9854, 0.2968, 0.99, 0.25, 0.9854, 0.2032, 0.9717, 0.1582, 0.9496, 0.1167, 0.9197, 0.08029, 0.8833, 0.05045, 0.8418, 0.02827, 0.7968, 0.01461, 0.75, 0.01, 0.7032, 0.01461, 0.6582, 0.02827, 0.6167, 0.05045, 0.5803, 0.08029, 0.5504, 0.1167, 0.5283, 0.1582, 0.5146, 0.2032, 0.51, 0.25, 0.5146, 0.2968, 0.5283, 0.3418, 0.5504, 0.3833, 0.5803, 0.4197, 0.6167, 0.4496, 0.6582, 0.4717, 0.7032, 0.4854, 0.09375, 0.5, 0.0625, 0.5, 0.0625, 0.5, 0.09375, 0.5, 0.5, 0.5, 0.4688, 0.5, 0.4688, 0.5, 0.5, 0.5, 0.9062, 0.5, 0.875, 0.5, 0.875, 0.5, 0.9062, 0.5, 0.0625, 0.5, 0.03125, 0.5, 0.03125, 0.5, 0.0625, 0.5, 0.4688, 0.5, 0.4375, 0.5, 0.4375, 0.5, 0.4688, 0.5, 0.875, 0.5, 0.8438, 0.5, 0.8438, 0.5, 0.875, 0.5, 0.03125, 0.5, 0.0, 0.5, 0.0, 0.5, 0.03125, 0.5, 0.4375, 0.5, 0.4062, 0.5, 0.4062, 0.5, 0.4375, 0.5, 0.9854, 0.2032, 0.99, 0.25, 0.99, 0.25, 0.9854, 0.2032, 0.4062, 0.5, 0.375, 0.5, 0.375, 0.5, 0.4062, 0.5, 0.7812, 0.5, 0.75, 0.5, 0.75, 0.5, 0.7812, 0.5, 0.375, 0.5, 0.3438, 0.5, 0.3438, 0.5, 0.375, 0.5, 0.9496, 0.3833, 0.9197, 0.4197, 0.9197, 0.4197, 0.9496, 0.3833, 0.3438, 0.5, 0.3125, 0.5, 0.3125, 0.5, 0.3438, 0.5, 0.875, 0.5, 0.875, 0.5, 0.875, 0.5, 0.875, 0.5, 0.3125, 0.5, 0.2812, 0.5, 0.2812, 0.5, 0.3125, 0.5, 0.7188, 0.5, 0.6875, 0.5, 0.6875, 0.5, 0.7188, 0.5, 0.2812, 0.5, 0.25, 0.5, 0.25, 0.5, 0.2812, 0.5, 0.6875, 0.5, 0.6562, 0.5, 0.6562, 0.5, 0.6875, 0.5, 0.25, 0.5, 0.2188, 0.5, 0.2188, 0.5, 0.25, 0.5, 0.6562, 0.5, 0.625, 0.5, 0.625, 0.5, 0.6562, 0.5, 0.2188, 0.5, 0.1875, 0.5, 0.1875, 0.5, 0.2188, 0.5, 0.625, 0.5, 0.5938, 0.5, 0.5938, 0.5, 0.625, 0.5, 0.1875, 0.5, 0.1562, 0.5, 0.1562, 0.5, 0.1875, 0.5, 0.5938, 0.5, 0.5625, 0.5, 0.5625, 0.5, 0.5938, 0.5, 1.0, 0.5, 0.9688, 0.5, 0.9688, 0.5, 1.0, 0.5, 0.1562, 0.5, 0.125, 0.5, 0.125, 0.5, 0.1562, 0.5, 0.5625, 0.5, 0.5312, 0.5, 0.5312, 0.5, 0.5625, 0.5, 0.9688, 0.5, 0.9375, 0.5, 0.9375, 0.5, 0.9688, 0.5, 0.125, 0.5, 0.09375, 0.5, 0.09375, 0.5, 0.125, 0.5, 0.5312, 0.5, 0.5, 0.5, 0.5, 0.5, 0.5312, 0.5, 0.8125, 0.5, 0.7812, 0.5, 0.7812, 0.5, 0.8125, 0.5, 0.9496, 0.3833, 0.9197, 0.4197, 0.9197, 0.4197, 0.9496, 0.3833, 0.7188, 0.5, 0.7188, 0.5, 0.7188, 0.5, 0.7188, 0.5, 0.99, 0.25, 0.9854, 0.2968, 0.9854, 0.2968, 0.99, 0.25, 0.8438, 0.5, 0.8125, 0.5, 0.8125, 0.5, 0.8438, 0.5, 0.9717, 0.3418, 0.9496, 0.3833, 0.9496, 0.3833, 0.9717, 0.3418, 0.75, 0.5, 0.7188, 0.5, 0.7188, 0.5, 0.75, 0.5, 0.8438, 0.5, 0.8125, 0.5, 0.8125, 0.5, 0.8438, 0.5, 0.7188, 0.5, 0.7188, 0.5, 0.7188, 0.5, 0.7188, 0.5, 0.9854, 0.2968, 0.9717, 0.3418, 0.9717, 0.3418, 0.9854, 0.2968, 0.8125, 0.5, 0.7812, 0.5, 0.7812, 0.5, 0.8125, 0.5, 0.99, 0.25, 0.9854, 0.2968, 0.9854, 0.2968, 0.99, 0.25, 0.875, 0.5, 0.8438, 0.5, 0.8438, 0.5, 0.875, 0.5, 0.8438, 0.5, 0.8125, 0.5, 0.8125, 0.5, 0.8438, 0.5, 0.8125, 0.5, 0.7812, 0.5, 0.7812, 0.5, 0.8125, 0.5, 0.7812, 0.5, 0.75, 0.5, 0.75, 0.5, 0.7812, 0.5, 0.75, 0.5, 0.7188, 0.5, 0.7188, 0.5, 0.75, 0.5, 0.9854, 0.2032, 0.99, 0.25, 0.99, 0.25, 0.9854, 0.2032, 0.9717, 0.3418, 0.9496, 0.3833, 0.9496, 0.3833, 0.9717, 0.3418, 0.7812, 0.5, 0.75, 0.5, 0.75, 0.5, 0.7812, 0.5, 0.875, 0.5, 0.875, 0.5, 0.875, 0.5, 0.875, 0.5, 0.875, 0.5, 0.8438, 0.5, 0.8438, 0.5, 0.875, 0.5, 0.9854, 0.2968, 0.9717, 0.3418, 0.9717, 0.3418, 0.9854, 0.2968, 0.75, 0.5, 0.7188, 0.5, 0.7188, 0.5, 0.75, 0.5])
me_cylinder.update()
me_cube_003 = bpy.data.meshes.new('Cube.003')
me_cube_003.from_pydata([(-1.0, -0.02403, -1.0), (-1.0, -0.02403, 1.0), (-1.0, 1.933, -1.0), (-1.0, 1.933, 1.0), (1.0, -0.02403, -1.0), (1.0, -0.02403, 1.0), (1.0, 1.933, -1.0), (1.0, 1.933, 1.0), (-0.979, 1.097, -1.012), (0.979, 1.097, -1.012), (-0.979, 1.423, -2.902), (0.979, 1.423, -2.902), (-0.979, 1.337, -1.925), (0.979, 1.337, -1.925), (-0.979, 1.097, -2.902), (0.979, 1.097, -2.902), (-0.979, 1.423, -4.792), (0.979, 1.423, -4.792), (-0.979, 1.337, -3.815), (0.979, 1.337, -3.815), (-0.979, 1.097, -4.792), (0.979, 1.097, -4.792), (-0.979, 1.423, -6.682), (0.979, 1.423, -6.682), (-0.979, 1.337, -5.705), (0.979, 1.337, -5.705), (-0.979, 1.097, -6.682), (0.979, 1.097, -6.682), (-0.979, 1.423, -8.571), (0.979, 1.423, -8.571), (-0.979, 1.337, -7.595), (0.979, 1.337, -7.595), (-0.979, 1.097, -8.571), (0.979, 1.097, -8.571), (-0.979, 1.423, -10.46), (0.979, 1.423, -10.46), (-0.979, 1.337, -9.484), (0.979, 1.337, -9.484), (-0.979, 1.097, -10.46), (0.979, 1.097, -10.46), (-0.979, 1.423, -12.35), (0.979, 1.423, -12.35), (-0.979, 1.337, -11.37), (0.979, 1.337, -11.37), (-0.979, 1.097, -12.35), (0.979, 1.097, -12.35), (-0.979, 1.423, -14.24), (0.979, 1.423, -14.24), (-0.979, 1.337, -13.26), (0.979, 1.337, -13.26), (-0.979, 1.097, -14.24), (0.979, 1.097, -14.24), (-0.979, 1.423, -16.13), (0.979, 1.423, -16.13), (-0.979, 1.337, -15.15), (0.979, 1.337, -15.15), (-0.979, 1.097, -16.13), (0.979, 1.097, -16.13), (-0.979, 1.423, -18.02), (0.979, 1.423, -18.02), (-0.979, 1.337, -17.04), (0.979, 1.337, -17.04), (-0.979, 1.097, -18.02), (0.979, 1.097, -18.02), (-0.979, 1.423, -19.91), (0.979, 1.423, -19.91), (-0.979, 1.337, -18.93), (0.979, 1.337, -18.93), (-0.979, 1.097, -19.91), (0.979, 1.097, -19.91), (-0.979, 1.423, -21.8), (0.979, 1.423, -21.8), (-0.979, 1.337, -20.82), (0.979, 1.337, -20.82), (-0.979, 1.097, -21.8), (0.979, 1.097, -21.8), (-0.979, 1.423, -23.69), (0.979, 1.423, -23.69), (-0.979, 1.337, -22.71), (0.979, 1.337, -22.71), (-1.0, 0.02403, -1.0), (-1.0, 0.02403, 1.0), (-1.0, -1.933, -1.0), (-1.0, -1.933, 1.0), (1.0, 0.02403, -1.0), (1.0, 0.02403, 1.0), (1.0, -1.933, -1.0), (1.0, -1.933, 1.0), (-0.979, -1.097, -1.012), (0.979, -1.097, -1.012), (-0.979, -1.423, -2.902), (0.979, -1.423, -2.902), (-0.979, -1.337, -1.925), (0.979, -1.337, -1.925), (-0.979, -1.097, -2.902), (0.979, -1.097, -2.902), (-0.979, -1.423, -4.792), (0.979, -1.423, -4.792), (-0.979, -1.337, -3.815), (0.979, -1.337, -3.815), (-0.979, -1.097, -4.792), (0.979, -1.097, -4.792), (-0.979, -1.423, -6.682), (0.979, -1.423, -6.682), (-0.979, -1.337, -5.705), (0.979, -1.337, -5.705), (-0.979, -1.097, -6.682), (0.979, -1.097, -6.682), (-0.979, -1.423, -8.571), (0.979, -1.423, -8.571), (-0.979, -1.337, -7.595), (0.979, -1.337, -7.595), (-0.979, -1.097, -8.571), (0.979, -1.097, -8.571), (-0.979, -1.423, -10.46), (0.979, -1.423, -10.46), (-0.979, -1.337, -9.484), (0.979, -1.337, -9.484), (-0.979, -1.097, -10.46), (0.979, -1.097, -10.46), (-0.979, -1.423, -12.35), (0.979, -1.423, -12.35), (-0.979, -1.337, -11.37), (0.979, -1.337, -11.37), (-0.979, -1.097, -12.35), (0.979, -1.097, -12.35), (-0.979, -1.423, -14.24), (0.979, -1.423, -14.24), (-0.979, -1.337, -13.26), (0.979, -1.337, -13.26), (-0.979, -1.097, -14.24), (0.979, -1.097, -14.24), (-0.979, -1.423, -16.13), (0.979, -1.423, -16.13), (-0.979, -1.337, -15.15), (0.979, -1.337, -15.15), (-0.979, -1.097, -16.13), (0.979, -1.097, -16.13), (-0.979, -1.423, -18.02), (0.979, -1.423, -18.02), (-0.979, -1.337, -17.04), (0.979, -1.337, -17.04), (-0.979, -1.097, -18.02), (0.979, -1.097, -18.02), (-0.979, -1.423, -19.91), (0.979, -1.423, -19.91), (-0.979, -1.337, -18.93), (0.979, -1.337, -18.93), (-0.979, -1.097, -19.91), (0.979, -1.097, -19.91), (-0.979, -1.423, -21.8), (0.979, -1.423, -21.8), (-0.979, -1.337, -20.82), (0.979, -1.337, -20.82), (-0.979, -1.097, -21.8), (0.979, -1.097, -21.8), (-0.979, -1.423, -23.69), (0.979, -1.423, -23.69), (-0.979, -1.337, -22.71), (0.979, -1.337, -22.71)], [], [(0, 1, 3, 2), (2, 3, 7, 6), (6, 7, 5, 4), (4, 5, 1, 0), (2, 6, 4, 0), (7, 3, 1, 5), (12, 13, 11, 10), (8, 9, 13, 12), (18, 19, 17, 16), (14, 15, 19, 18), (24, 25, 23, 22), (20, 21, 25, 24), (30, 31, 29, 28), (26, 27, 31, 30), (36, 37, 35, 34), (32, 33, 37, 36), (42, 43, 41, 40), (38, 39, 43, 42), (48, 49, 47, 46), (44, 45, 49, 48), (54, 55, 53, 52), (50, 51, 55, 54), (60, 61, 59, 58), (56, 57, 61, 60), (66, 67, 65, 64), (62, 63, 67, 66), (72, 73, 71, 70), (68, 69, 73, 72), (78, 79, 77, 76), (74, 75, 79, 78), (80, 82, 83, 81), (82, 86, 87, 83), (86, 84, 85, 87), (84, 80, 81, 85), (82, 80, 84, 86), (87, 85, 81, 83), (92, 90, 91, 93), (88, 92, 93, 89), (98, 96, 97, 99), (94, 98, 99, 95), (104, 102, 103, 105), (100, 104, 105, 101), (110, 108, 109, 111), (106, 110, 111, 107), (116, 114, 115, 117), (112, 116, 117, 113), (122, 120, 121, 123), (118, 122, 123, 119), (128, 126, 127, 129), (124, 128, 129, 125), (134, 132, 133, 135), (130, 134, 135, 131), (140, 138, 139, 141), (136, 140, 141, 137), (146, 144, 145, 147), (142, 146, 147, 143), (152, 150, 151, 153), (148, 152, 153, 149), (158, 156, 157, 159), (154, 158, 159, 155)])
me_cube_003.polygons.foreach_set('use_smooth', [0, 0, 0, 0, 0, 0, 1, 1, 1, 1, 1, 1, 1, 1, 1, 1, 1, 1, 1, 1, 1, 1, 1, 1, 1, 1, 1, 1, 1, 1, 0, 0, 0, 0, 0, 0, 1, 1, 1, 1, 1, 1, 1, 1, 1, 1, 1, 1, 1, 1, 1, 1, 1, 1, 1, 1, 1, 1, 1, 1])
_uv = me_cube_003.uv_layers.new(name='UVMap')
_uv.uv.foreach_set('vector', [0.375, 0.0, 0.625, 0.0, 0.625, 0.25, 0.375, 0.25, 0.375, 0.25, 0.625, 0.25, 0.625, 0.5, 0.375, 0.5, 0.375, 0.5, 0.625, 0.5, 0.625, 0.75, 0.375, 0.75, 0.375, 0.75, 0.625, 0.75, 0.625, 1.0, 0.375, 1.0, 0.125, 0.5, 0.375, 0.5, 0.375, 0.75, 0.125, 0.75, 0.625, 0.5, 0.875, 0.5, 0.875, 0.75, 0.625, 0.75, 0.0, 0.5, 1.0, 0.5, 1.0, 1.0, 0.0, 1.0, 0.0, 0.0, 1.0, 0.0, 1.0, 0.5, 0.0, 0.5, 0.0, 0.5, 1.0, 0.5, 1.0, 1.0, 0.0, 1.0, 0.0, 0.0, 1.0, 0.0, 1.0, 0.5, 0.0, 0.5, 0.0, 0.5, 1.0, 0.5, 1.0, 1.0, 0.0, 1.0, 0.0, 0.0, 1.0, 0.0, 1.0, 0.5, 0.0, 0.5, 0.0, 0.5, 1.0, 0.5, 1.0, 1.0, 0.0, 1.0, 0.0, 0.0, 1.0, 0.0, 1.0, 0.5, 0.0, 0.5, 0.0, 0.5, 1.0, 0.5, 1.0, 1.0, 0.0, 1.0, 0.0, 0.0, 1.0, 0.0, 1.0, 0.5, 0.0, 0.5, 0.0, 0.5, 1.0, 0.5, 1.0, 1.0, 0.0, 1.0, 0.0, 0.0, 1.0, 0.0, 1.0, 0.5, 0.0, 0.5, 0.0, 0.5, 1.0, 0.5, 1.0, 1.0, 0.0, 1.0, 0.0, 0.0, 1.0, 0.0, 1.0, 0.5, 0.0, 0.5, 0.0, 0.5, 1.0, 0.5, 1.0, 1.0, 0.0, 1.0, 0.0, 0.0, 1.0, 0.0, 1.0, 0.5, 0.0, 0.5, 0.0, 0.5, 1.0, 0.5, 1.0, 1.0, 0.0, 1.0, 0.0, 0.0, 1.0, 0.0, 1.0, 0.5, 0.0, 0.5, 0.0, 0.5, 1.0, 0.5, 1.0, 1.0, 0.0, 1.0, 0.0, 0.0, 1.0, 0.0, 1.0, 0.5, 0.0, 0.5, 0.0, 0.5, 1.0, 0.5, 1.0, 1.0, 0.0, 1.0, 0.0, 0.0, 1.0, 0.0, 1.0, 0.5, 0.0, 0.5, 0.0, 0.5, 1.0, 0.5, 1.0, 1.0, 0.0, 1.0, 0.0, 0.0, 1.0, 0.0, 1.0, 0.5, 0.0, 0.5, 0.375, 0.0, 0.375, 0.25, 0.625, 0.25, 0.625, 0.0, 0.375, 0.25, 0.375, 0.5, 0.625, 0.5, 0.625, 0.25, 0.375, 0.5, 0.375, 0.75, 0.625, 0.75, 0.625, 0.5, 0.375, 0.75, 0.375, 1.0, 0.625, 1.0, 0.625, 0.75, 0.125, 0.5, 0.125, 0.75, 0.375, 0.75, 0.375, 0.5, 0.625, 0.5, 0.625, 0.75, 0.875, 0.75, 0.875, 0.5, 0.0, 0.5, 0.0, 1.0, 1.0, 1.0, 1.0, 0.5, 0.0, 0.0, 0.0, 0.5, 1.0, 0.5, 1.0, 0.0, 0.0, 0.5, 0.0, 1.0, 1.0, 1.0, 1.0, 0.5, 0.0, 0.0, 0.0, 0.5, 1.0, 0.5, 1.0, 0.0, 0.0, 0.5, 0.0, 1.0, 1.0, 1.0, 1.0, 0.5, 0.0, 0.0, 0.0, 0.5, 1.0, 0.5, 1.0, 0.0, 0.0, 0.5, 0.0, 1.0, 1.0, 1.0, 1.0, 0.5, 0.0, 0.0, 0.0, 0.5, 1.0, 0.5, 1.0, 0.0, 0.0, 0.5, 0.0, 1.0, 1.0, 1.0, 1.0, 0.5, 0.0, 0.0, 0.0, 0.5, 1.0, 0.5, 1.0, 0.0, 0.0, 0.5, 0.0, 1.0, 1.0, 1.0, 1.0, 0.5, 0.0, 0.0, 0.0, 0.5, 1.0, 0.5, 1.0, 0.0, 0.0, 0.5, 0.0, 1.0, 1.0, 1.0, 1.0, 0.5, 0.0, 0.0, 0.0, 0.5, 1.0, 0.5, 1.0, 0.0, 0.0, 0.5, 0.0, 1.0, 1.0, 1.0, 1.0, 0.5, 0.0, 0.0, 0.0, 0.5, 1.0, 0.5, 1.0, 0.0, 0.0, 0.5, 0.0, 1.0, 1.0, 1.0, 1.0, 0.5, 0.0, 0.0, 0.0, 0.5, 1.0, 0.5, 1.0, 0.0, 0.0, 0.5, 0.0, 1.0, 1.0, 1.0, 1.0, 0.5, 0.0, 0.0, 0.0, 0.5, 1.0, 0.5, 1.0, 0.0, 0.0, 0.5, 0.0, 1.0, 1.0, 1.0, 1.0, 0.5, 0.0, 0.0, 0.0, 0.5, 1.0, 0.5, 1.0, 0.0, 0.0, 0.5, 0.0, 1.0, 1.0, 1.0, 1.0, 0.5, 0.0, 0.0, 0.0, 0.5, 1.0, 0.5, 1.0, 0.0])
me_cube_003.update()

# ---- objects
ob_cube = bpy.data.objects.new('Cube', me_cube)
ob_cube_001 = bpy.data.objects.new('Cube.001', me_cube_002)
ob_plane_001 = bpy.data.objects.new('Plane.001', me_plane_001)
ob_plane_002 = bpy.data.objects.new('Plane.002', me_plane_002)
ob_plane_003 = bpy.data.objects.new('Plane.003', me_plane_003)
ob_cylinder = bpy.data.objects.new('Cylinder', me_cylinder)
ob_cube_002 = bpy.data.objects.new('Cube.002', me_cube_003)

# ---- transforms, parenting, visibility, modifiers, constraints
ob_cube.location = (1.0, 0.1, 2.0)
ob_cube.scale = (1.0, 0.1, 2.0)
ob_cube.lock_rotations_4d = False
ob_cube.empty_display_type = 'ARROWS'
ob_cube.lineart.crease_threshold = 0.0
ob_cube_001.location = (0.0, 0.0, 2.0)
ob_cube_001.scale = (1.0, 0.1, 2.0)
ob_cube_001.lock_rotations_4d = False
ob_cube_001.empty_display_type = 'ARROWS'
ob_cube_001.lineart.crease_threshold = 0.0
ob_plane_001.parent = ob_cube
ob_plane_001.matrix_parent_inverse = Matrix(((1.0, -0.0, 0.0, -1.0), (-0.0, 10.0, -0.0, -1.0), (0.0, -0.0, 0.5, -1.0), (-0.0, 0.0, -0.0, 1.0)))
ob_plane_001.location = (0.0, -0.0589, 2.507)
_m = ob_plane_001.modifiers.new('Wireframe', 'WIREFRAME')
_m.thickness = 0.08
ob_plane_002.parent = ob_cube
ob_plane_002.matrix_parent_inverse = Matrix(((1.0, -0.0, 0.0, -1.0), (-0.0, 10.0, -0.0, -1.0), (0.0, -0.0, 0.5, -1.0), (-0.0, 0.0, -0.0, 1.0)))
ob_plane_002.location = (0.0, -0.0589, 2.507)
_m = ob_plane_002.modifiers.new('Wireframe', 'WIREFRAME')
_m.thickness = 0.08
ob_plane_003.parent = ob_cube
ob_plane_003.matrix_parent_inverse = Matrix(((1.0, -0.0, 0.0, -1.0), (-0.0, 10.0, -0.0, -1.0), (0.0, -0.0, 0.5, -1.0), (-0.0, 0.0, -0.0, 1.0)))
ob_plane_003.location = (0.0, 0.0589, 2.507)
_m = ob_plane_003.modifiers.new('Wireframe', 'WIREFRAME')
_m.thickness = 0.08
ob_cylinder.parent = ob_cube
ob_cylinder.matrix_parent_inverse = Matrix(((1.0, -0.0, 0.0, -1.0), (-0.0, 10.0, -0.0, -1.0), (0.0, -0.0, 0.5, -1.0), (-0.0, 0.0, -0.0, 1.0)))
ob_cylinder.location = (-0.7638, 0.0, 1.533)
ob_cylinder.rotation_euler = (1.571, -0.0, 0.0)
ob_cylinder.scale = (0.1695, 0.1695, 0.009004)
_m = ob_cylinder.modifiers.new('Mirror', 'MIRROR')
_m.use_axis = (False, False, True)
_m = ob_cylinder.modifiers.new('Auto Smooth', 'NODES')
_m.node_group = ng_auto_smooth
_gi = [s.identifier for s in ng_auto_smooth.interface.items_tree if s.item_type == 'SOCKET' and s.in_out == 'INPUT']
_m[_gi[1]] = 0.5236  # Angle
ob_cube_002.parent = ob_cube
ob_cube_002.matrix_parent_inverse = Matrix(((1.0, -0.0, 0.0, -1.0), (-0.0, 10.0, -0.0, -1.0), (0.0, -0.0, 0.5, -1.0), (-0.0, 0.0, -0.0, 1.0)))
ob_cube_002.location = (0.0, 0.0, 3.291)
ob_cube_002.scale = (0.6245, 0.1069, 0.0686)

# ---- collection membership
col_collection.objects.link(ob_cube)
col_collection.objects.link(ob_cube_001)
col_collection.objects.link(ob_plane_001)
col_collection.objects.link(ob_plane_002)
col_collection.objects.link(ob_plane_003)
col_collection.objects.link(ob_cylinder)
col_collection.objects.link(ob_cube_002)

# ---- scene / render settings (as saved in the file)
scene.frame_start = 1; scene.frame_end = 250; scene.frame_set(1)
scene.render.engine = 'BLENDER_EEVEE_NEXT'
scene.cycles.sampling_pattern = 'TABULATED_SOBOL'
scene.view_settings.view_transform = 'Filmic'
bpy.context.view_layer.update()

# ---- added for rendering (the .blend has no active camera and no usable light): camera, sun
cam_auto = bpy.data.cameras.new('AutoCamera')
cam_auto.lens = 50.0
cam_auto.sensor_width = 36.0
cam_auto.clip_end = 1000.0
ob_auto_camera = bpy.data.objects.new('AutoCamera', cam_auto)
scene.collection.objects.link(ob_auto_camera)
ob_auto_camera.location = (4.47043, -5.36452, 5.57635)
ob_auto_camera.rotation_euler = (1.09748, -7.21219e-08, 0.694738)
scene.camera = ob_auto_camera
light_auto_sun = bpy.data.lights.new('AutoSun', 'SUN')
light_auto_sun.energy = 3.0
light_auto_sun.angle = 0.0523599
ob_auto_sun = bpy.data.objects.new('AutoSun', light_auto_sun)
scene.collection.objects.link(ob_auto_sun)
ob_auto_sun.rotation_euler = (0.872665, 0.174533, 0.523599)
bpy.context.view_layer.update()
